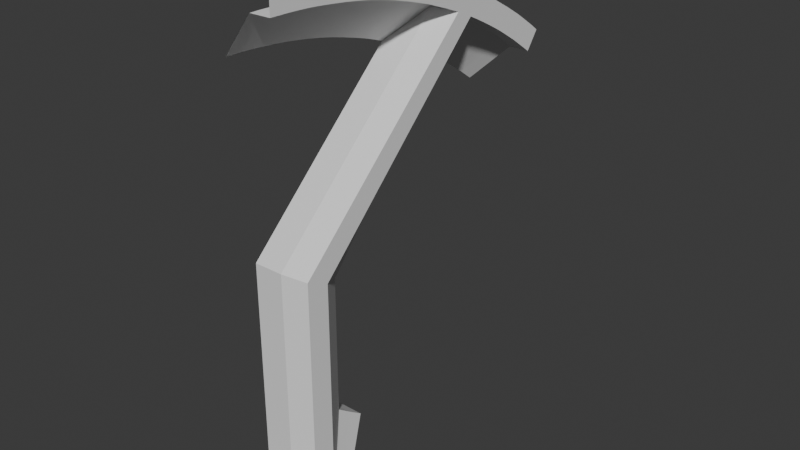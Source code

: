 # Source: wheels3.blend  (saved by Blender 4.3.34; exported with 4.5.12 LTS)
import bpy
from mathutils import Matrix  # noqa: F401  (used for matrix-valued properties, if any)

bpy.ops.wm.read_factory_settings(use_empty=True)
scene = bpy.context.scene
scene.name = 'Scene'

# ---- collections
col_collection = bpy.data.collections.new('Collection'); scene.collection.children.link(col_collection)

# ---- world
world_world = bpy.data.worlds.new('World'); scene.world = world_world
world_world.use_nodes = True; world_world.node_tree.nodes.clear()
_N = world_world.node_tree.nodes; _L = world_world.node_tree.links
n0 = _N.new('ShaderNodeOutputWorld'); n0.name = 'World Output'; n0.location = (300, 300)
n1 = _N.new('ShaderNodeBackground'); n1.name = 'Background'; n1.location = (10, 300)
n1.inputs[0].default_value = (0.05088, 0.05088, 0.05088, 1.0)
_L.new(n1.outputs[0], n0.inputs[0])
n0.is_active_output = True
world_world.color = (0.05088, 0.05088, 0.05088)
world_world.sun_shadow_jitter_overblur = 0.0

# ---- meshes
me_circle = bpy.data.meshes.new('Circle')
me_circle.from_pydata([(-0.2278, 0.1658, 1.526e-11), (-0.2307, 0.1617, 1.526e-11), (-0.2334, 0.1577, 1.526e-11), (-0.2362, 0.1536, 1.526e-11), (-0.2388, 0.1494, 1.526e-11), (-0.2414, 0.1452, 1.526e-11), (-0.2439, 0.141, 1.526e-11), (-0.2463, 0.1367, 1.526e-11), (-0.2486, 0.1324, 1.526e-11), (-0.2509, 0.128, 1.526e-11), (-0.2531, 0.1236, 1.526e-11), (-0.2552, 0.1192, 1.526e-11), (-0.2573, 0.1147, 1.526e-11), (-0.2592, 0.1102, 1.526e-11), (-0.2611, 0.1056, 1.526e-11), (-0.2629, 0.1011, 1.526e-11), (-0.2646, 0.09645, 1.526e-11), (-0.2663, 0.09181, 1.526e-11), (-0.2678, 0.08714, 1.526e-11), (-0.2693, 0.08245, 1.526e-11), (-0.2707, 0.07773, 1.526e-11), (-0.272, 0.07299, 1.526e-11), (-0.2733, 0.06822, 1.526e-11), (-0.2744, 0.06344, 1.526e-11), (-0.2755, 0.05863, 1.526e-11), (-0.2765, 0.05381, 1.526e-11), (-0.2774, 0.04897, 1.526e-11), (-0.2782, 0.04411, 1.526e-11), (-0.2789, 0.03925, 1.526e-11), (-0.2795, 0.03437, 1.526e-11), (-0.2801, 0.02948, 1.526e-11), (-0.2806, 0.02458, 1.526e-11), (-0.281, 0.01967, 1.526e-11), (-0.2813, 0.01476, 1.526e-11), (-0.2815, 0.009842, 1.526e-11), (-0.2816, 0.004922, 1.526e-11), (-0.2817, 0.0, 1.526e-11), (-0.2368, 0.1723, 1.586e-11), (-0.2398, 0.1682, 1.586e-11), (-0.2427, 0.1639, 1.586e-11), (-0.2455, 0.1597, 1.586e-11), (-0.2483, 0.1554, 1.586e-11), (-0.2509, 0.151, 1.586e-11), (-0.2535, 0.1466, 1.586e-11), (-0.256, 0.1421, 1.586e-11), (-0.2585, 0.1376, 1.586e-11), (-0.2609, 0.1331, 1.586e-11), (-0.2631, 0.1285, 1.586e-11), (-0.2653, 0.1239, 1.586e-11), (-0.2675, 0.1192, 1.586e-11), (-0.2695, 0.1145, 1.586e-11), (-0.2715, 0.1098, 1.586e-11), (-0.2733, 0.1051, 1.586e-11), (-0.2751, 0.1003, 1.586e-11), (-0.2768, 0.09545, 1.586e-11), (-0.2785, 0.09059, 1.586e-11), (-0.28, 0.08571, 1.586e-11), (-0.2814, 0.08081, 1.586e-11), (-0.2828, 0.07588, 1.586e-11), (-0.2841, 0.07092, 1.586e-11), (-0.2853, 0.06595, 1.586e-11), (-0.2864, 0.06095, 1.586e-11), (-0.2874, 0.05594, 1.586e-11), (-0.2884, 0.05091, 1.586e-11), (-0.2892, 0.04586, 1.586e-11), (-0.29, 0.0408, 1.586e-11), (-0.2906, 0.03573, 1.586e-11), (-0.2912, 0.03064, 1.586e-11), (-0.2917, 0.02555, 1.586e-11), (-0.2921, 0.02045, 1.586e-11), (-0.2924, 0.01534, 1.586e-11), (-0.2926, 0.01023, 1.586e-11), (-0.2928, 0.005116, 1.586e-11), (-0.2928, 0.0, 1.586e-11), (-0.1632, 0.0244, 5.487e-09), (-0.1661, 0.01871, 5.487e-09), (-0.1686, 0.01282, 5.487e-09), (-0.06221, 0.0244, 9.9e-09), (-0.06624, 0.01921, 9.842e-09), (-0.06769, 0.01282, 9.9e-09), (-0.03155, 0.02292, -3.771e-10), (-0.03418, 0.01879, -6.726e-10), (-0.03626, 0.01436, -9.575e-10), (-0.03777, 0.009699, -1.227e-09), (-0.03869, 0.004888, -1.478e-09), (-0.039, 0.0, -1.705e-09), (-0.0553, 0.0, -2.417e-09), (-0.05851, 0.008441, -2.252e-09), (-0.05714, 0.0174, -1.897e-09), (-0.05157, 0.02452, -1.358e-09), (-0.04803, 0.02793, -8.785e-10), (-0.04479, 0.03254, -5.354e-10), (-0.03774, 0.02742, -4.511e-10), (-0.04665, 0.0, -2.039e-09), (-0.04338, 0.01717, -1.145e-09), (-0.04088, 0.02247, -8.046e-10), (-0.04628, 0.005847, -1.768e-09), (-0.04519, 0.0116, -1.468e-09), (-0.2146, 0.1505, -0.025), (-0.212, 0.1542, -0.025), (-0.2172, 0.1468, -0.025), (-0.2197, 0.143, -0.025), (-0.2221, 0.1392, -0.025), (-0.2245, 0.1353, -0.025), (-0.2268, 0.1314, -0.025), (-0.2291, 0.1274, -0.025), (-0.2312, 0.1234, -0.025), (-0.2333, 0.1194, -0.025), (-0.2354, 0.1153, -0.025), (-0.2373, 0.1112, -0.025), (-0.2422, 0.1002, -0.025), (-0.2465, 0.08902, -0.025), (-0.2478, 0.0853, -0.025), (-0.2491, 0.08155, -0.025), (-0.2503, 0.07779, -0.025), (-0.2514, 0.07401, -0.025), (-0.2525, 0.07021, -0.025), (-0.2535, 0.0664, -0.025), (-0.2545, 0.06257, -0.025), (-0.2554, 0.05873, -0.025), (-0.2563, 0.05487, -0.025), (-0.2571, 0.05101, -0.025), (-0.2578, 0.04713, -0.025), (-0.2585, 0.04324, -0.025), (-0.2591, 0.03934, -0.025), (-0.2597, 0.03543, -0.025), (-0.2602, 0.03151, -0.025), (-0.2606, 0.02759, -0.025), (-0.261, 0.02366, -0.025), (-0.2613, 0.01972, -0.025), (-0.2616, 0.01579, -0.025), (-0.2618, 0.01184, -0.025), (-0.262, 0.007896, -0.025), (-0.262, 0.003949, -0.025), (-0.2621, 6.663e-10, -0.025), (-0.1634, 0.02409, -0.025), (-0.1551, 0.03973, -0.025), (-0.1711, 0.008139, -0.025), (-0.08182, 0.02402, -0.025), (-0.09621, 0.03974, -0.025), (-0.06743, 0.008289, -0.025), (-0.03418, 0.01879, -0.025), (-0.03155, 0.02292, -0.025), (-0.03626, 0.01436, -0.025), (-0.03777, 0.009699, -0.025), (-0.03869, 0.004888, -0.025), (-0.039, 7.161e-10, -0.025), (-0.03774, 0.02742, -0.025), (-0.07502, 0.0545, -0.025), (-0.04665, 7.161e-10, -0.025), (-0.04338, 0.01717, -0.025), (-0.04088, 0.02247, -0.025), (-0.08044, 0.04678, -0.025), (-0.04628, 0.005847, -0.025), (-0.04519, 0.0116, -0.025), (-0.07318, 0.02264, -0.025), (-0.059, 7.161e-10, -0.025), (-0.0608, 0.005412, -0.025), (-0.08557, 0.03986, -0.025), (-0.2466, 0.1361, -0.0104), (-0.2487, 0.1322, -0.0104), (-0.2527, 0.1244, -0.0104), (-0.1551, 0.03973, -0.0104), (-0.2507, 0.1284, -0.0104), (-0.09621, 0.03974, -0.0104), (-0.07502, 0.0545, -0.0104), (-0.2278, 0.1657, -0.0104), (-0.2303, 0.1622, -0.0104), (-0.2328, 0.1586, -0.0104), (-0.08557, 0.03986, -0.0104), (-0.08044, 0.04678, -0.0104), (-0.2353, 0.1549, -0.0104), (-0.2376, 0.1512, -0.0104), (-0.24, 0.1475, -0.0104), (-0.2422, 0.1437, -0.0104), (-0.2444, 0.1399, -0.0104), (-0.2815, 0.00935, -0.0104), (-0.2816, 0.004675, -0.0104), (-0.059, 7.161e-10, -0.0104), (-0.2816, 7.16e-10, -0.0104), (-0.06743, 0.008289, -0.0104), (-0.1711, 0.008139, -0.0104), (-0.2614, 0.105, -0.0104), (-0.263, 0.1006, -0.0104), (-0.2647, 0.09621, -0.0104), (-0.2663, 0.09181, -0.0104), (-0.2677, 0.08738, -0.0104), (-0.2692, 0.08292, -0.0104), (-0.2705, 0.07844, -0.0104), (-0.2718, 0.07394, -0.0104), (-0.2729, 0.06941, -0.0104), (-0.2741, 0.06487, -0.0104), (-0.2751, 0.06031, -0.0104), (-0.2761, 0.05574, -0.0104), (-0.2769, 0.05115, -0.0104), (-0.2778, 0.04654, -0.0104), (-0.0608, 0.005412, -0.0104), (-0.2785, 0.04193, -0.0104), (-0.2791, 0.0373, -0.0104), (-0.2797, 0.03266, -0.0104), (-0.2802, 0.02801, -0.0104), (-0.2807, 0.02335, -0.0104), (-0.281, 0.01869, -0.0104), (-0.2813, 0.01402, -0.0104)], [], [(1, 0, 37, 38), (28, 27, 64, 65), (15, 14, 51, 52), (2, 1, 38, 39), (29, 28, 65, 66), (16, 15, 52, 53), (3, 2, 39, 40), (30, 29, 66, 67), (17, 16, 53, 54), (4, 3, 40, 41), (31, 30, 67, 68), (18, 17, 54, 55), (5, 4, 41, 42), (32, 31, 68, 69), (19, 18, 55, 56), (6, 5, 42, 43), (33, 32, 69, 70), (20, 19, 56, 57), (7, 6, 43, 44), (34, 33, 70, 71), (21, 20, 57, 58), (8, 7, 44, 45), (35, 34, 71, 72), (22, 21, 58, 59), (9, 8, 45, 46), (36, 35, 72, 73), (23, 22, 59, 60), (10, 9, 46, 47), (24, 23, 60, 61), (11, 10, 47, 48), (25, 24, 61, 62), (12, 11, 48, 49), (26, 25, 62, 63), (13, 12, 49, 50), (27, 26, 63, 64), (14, 13, 50, 51), (12, 13, 76, 75), (11, 12, 75, 74), (75, 76, 79, 78), (74, 75, 78, 77), (96, 97, 88, 87), (94, 95, 90, 89), (93, 96, 87, 86), (97, 94, 89, 88), (95, 92, 91, 90), (87, 88, 78, 79), (88, 89, 77, 78), (81, 80, 92, 95), (83, 82, 94, 97), (85, 84, 96, 93), (82, 81, 95, 94), (84, 83, 97, 96), (110, 135, 137, 111), (109, 136, 135, 110), (135, 138, 140, 137), (136, 139, 138, 135), (153, 157, 155, 154), (150, 158, 152, 151), (149, 156, 157, 153), (154, 155, 158, 150), (151, 152, 148, 147), (157, 140, 138, 155), (155, 138, 139, 158), (141, 151, 147, 142), (144, 154, 150, 143), (146, 149, 153, 145), (143, 150, 151, 141), (145, 153, 154, 144), (177, 133, 132, 176), (160, 107, 106, 159), (162, 136, 109, 161), (179, 134, 133, 177), (163, 108, 107, 160), (161, 109, 108, 163), (181, 137, 140, 180), (183, 112, 111, 182), (164, 139, 136, 162), (184, 113, 112, 183), (81, 141, 142, 80), (185, 114, 113, 184), (82, 143, 141, 81), (186, 115, 114, 185), (83, 144, 143, 82), (187, 116, 115, 186), (84, 145, 144, 83), (188, 117, 116, 187), (85, 146, 145, 84), (189, 118, 117, 188), (190, 119, 118, 189), (191, 120, 119, 190), (192, 121, 120, 191), (193, 122, 121, 192), (194, 123, 122, 193), (195, 124, 123, 194), (196, 157, 156, 178), (197, 125, 124, 195), (167, 98, 99, 166), (198, 126, 125, 197), (168, 100, 98, 167), (199, 127, 126, 198), (170, 152, 158, 169), (171, 101, 100, 168), (200, 128, 127, 199), (165, 148, 152, 170), (172, 102, 101, 171), (201, 129, 128, 200), (180, 140, 157, 196), (173, 103, 102, 172), (202, 130, 129, 201), (174, 104, 103, 173), (203, 131, 130, 202), (169, 158, 139, 164), (175, 105, 104, 174), (182, 111, 137, 181), (176, 132, 131, 203), (159, 106, 105, 175), (8, 159, 175, 7), (7, 175, 174, 6), (89, 169, 164, 77), (6, 174, 173, 5), (5, 173, 172, 4), (4, 172, 171, 3), (91, 165, 170, 90), (3, 171, 168, 2), (90, 170, 169, 89), (2, 168, 167, 1), (1, 167, 166, 0), (77, 164, 162, 74), (11, 161, 163, 10), (10, 163, 160, 9), (74, 162, 161, 11), (9, 160, 159, 8), (34, 176, 203, 33), (13, 182, 181, 76), (33, 203, 202, 32), (32, 202, 201, 31), (79, 180, 196, 87), (31, 201, 200, 30), (30, 200, 199, 29), (29, 199, 198, 28), (28, 198, 197, 27), (27, 197, 195, 26), (87, 196, 178, 86), (26, 195, 194, 25), (25, 194, 193, 24), (24, 193, 192, 23), (23, 192, 191, 22), (22, 191, 190, 21), (21, 190, 189, 20), (20, 189, 188, 19), (19, 188, 187, 18), (18, 187, 186, 17), (17, 186, 185, 16), (16, 185, 184, 15), (15, 184, 183, 14), (14, 183, 182, 13), (76, 181, 180, 79), (36, 179, 177, 35), (35, 177, 176, 34)])
_uv = me_circle.uv_layers.new(name='UVMap')
_uv.uv.foreach_set('vector', [0.0, 0.0, 0.0, 0.0, 0.0, 0.0, 0.0, 0.0, 0.0, 0.0, 0.0, 0.0, 0.0, 0.0, 0.0, 0.0, 0.0, 0.0, 0.0, 0.0, 0.0, 0.0, 0.0, 0.0, 0.0, 0.0, 0.0, 0.0, 0.0, 0.0, 0.0, 0.0, 0.0, 0.0, 0.0, 0.0, 0.0, 0.0, 0.0, 0.0, 0.0, 0.0, 0.0, 0.0, 0.0, 0.0, 0.0, 0.0, 0.0, 0.0, 0.0, 0.0, 0.0, 0.0, 0.0, 0.0, 0.0, 0.0, 0.0, 0.0, 0.0, 0.0, 0.0, 0.0, 0.0, 0.0, 0.0, 0.0, 0.0, 0.0, 0.0, 0.0, 0.0, 0.0, 0.0, 0.0, 0.0, 0.0, 0.0, 0.0, 0.0, 0.0, 0.0, 0.0, 0.0, 0.0, 0.0, 0.0, 0.0, 0.0, 0.0, 0.0, 0.0, 0.0, 0.0, 0.0, 0.0, 0.0, 0.0, 0.0, 0.0, 0.0, 0.0, 0.0, 0.0, 0.0, 0.0, 0.0, 0.0, 0.0, 0.0, 0.0, 0.0, 0.0, 0.0, 0.0, 0.0, 0.0, 0.0, 0.0, 0.0, 0.0, 0.0, 0.0, 0.0, 0.0, 0.0, 0.0, 0.0, 0.0, 0.0, 0.0, 0.0, 0.0, 0.0, 0.0, 0.0, 0.0, 0.0, 0.0, 0.0, 0.0, 0.0, 0.0, 0.0, 0.0, 0.0, 0.0, 0.0, 0.0, 0.0, 0.0, 0.0, 0.0, 0.0, 0.0, 0.0, 0.0, 0.0, 0.0, 0.0, 0.0, 0.0, 0.0, 0.0, 0.0, 0.0, 0.0, 0.0, 0.0, 0.0, 0.0, 0.0, 0.0, 0.0, 0.0, 0.0, 0.0, 0.0, 0.0, 0.0, 0.0, 0.0, 0.0, 0.0, 0.0, 0.0, 0.0, 0.0, 0.0, 0.0, 0.0, 0.0, 0.0, 0.0, 0.0, 0.0, 0.0, 0.0, 0.0, 0.0, 0.0, 0.0, 0.0, 0.0, 0.0, 0.0, 0.0, 0.0, 0.0, 0.0, 0.0, 0.0, 0.0, 0.0, 0.0, 0.0, 0.0, 0.0, 0.0, 0.0, 0.0, 0.0, 0.0, 0.0, 0.0, 0.0, 0.0, 0.0, 0.0, 0.0, 0.0, 0.0, 0.0, 0.0, 0.0, 0.0, 0.0, 0.0, 0.0, 0.0, 0.0, 0.0, 0.0, 0.0, 0.0, 0.0, 0.0, 0.0, 0.0, 0.0, 0.0, 0.0, 0.0, 0.0, 0.0, 0.0, 0.0, 0.0, 0.0, 0.0, 0.0, 0.0, 0.0, 0.0, 0.0, 0.0, 0.0, 0.0, 0.0, 0.0, 0.0, 0.0, 0.0, 0.0, 0.0, 0.0, 0.0, 0.0, 0.0, 0.0, 0.0, 0.0, 0.0, 0.0, 0.0, 0.0, 0.0, 0.0, 0.0, 0.0, 0.0, 0.0, 0.0, 0.0, 0.0, 0.0, 0.0, 0.0, 0.0, 0.0, 0.0, 0.0, 0.0, 0.0, 0.0, 0.0, 0.0, 0.0, 0.0, 0.0, 0.0, 0.0, 0.0, 0.0, 0.0, 0.0, 0.0, 0.0, 0.0, 0.0, 0.0, 0.0, 0.0, 0.0, 0.0, 0.0, 0.0, 0.0, 0.0, 0.0, 0.0, 0.0, 0.0, 0.0, 0.0, 0.0, 0.0, 0.0, 0.0, 0.0, 0.0, 0.0, 0.0, 0.0, 0.0, 0.0, 0.0, 0.0, 0.0, 0.0, 0.0, 0.0, 0.0, 0.0, 0.0, 0.0, 0.0, 0.0, 0.0, 0.0, 0.0, 0.0, 0.0, 0.0, 0.0, 0.0, 0.0, 0.0, 0.0, 0.0, 0.0, 0.0, 0.0, 0.0, 0.0, 0.0, 0.0, 0.0, 0.0, 0.0, 0.0, 0.0, 0.0, 0.0, 0.0, 0.0, 0.0, 0.0, 0.0, 0.0, 0.0, 0.0, 0.0, 0.0, 0.0, 0.0, 0.0, 0.0, 0.0, 0.0, 0.0, 0.0, 0.0, 0.0, 0.0, 0.0, 0.0, 0.0, 0.0, 0.0, 0.0, 0.0, 0.0, 0.0, 0.0, 0.0, 0.0, 0.0, 0.0, 0.0, 0.0, 0.0, 0.0, 0.0, 0.0, 0.0, 0.0, 0.0, 0.0, 0.0, 0.0, 0.0, 0.0, 0.0, 0.0, 0.0, 0.0, 0.0, 0.0, 0.0, 0.0, 0.0, 0.0, 0.0, 0.0, 0.0, 0.0, 0.0, 0.0, 0.0, 0.0, 0.0, 0.0, 0.0, 0.0, 0.0, 0.0, 0.0, 0.0, 0.0, 0.0, 0.0, 0.0, 0.0, 0.0, 0.0, 0.0, 0.0, 0.0, 0.0, 0.0, 0.0, 0.0, 0.0, 0.0, 0.0, 0.0, 0.0, 0.0, 0.0, 0.0, 0.0, 0.0, 0.0, 0.0, 0.0, 0.0, 0.0, 0.0, 0.0, 0.0, 0.0, 0.0, 0.0, 0.0, 0.0, 0.0, 0.0, 0.0, 0.0, 0.0, 0.0, 0.0, 0.0, 0.0, 0.0, 0.0, 0.0, 0.0, 0.0, 0.0, 0.0, 0.0, 0.0, 0.0, 0.0, 0.0, 0.0, 0.0, 0.0, 0.0, 0.0, 0.0, 0.0, 0.0, 0.0, 0.0, 0.0, 0.0, 0.0, 0.0, 0.0, 0.0, 0.0, 0.0, 0.0, 0.0, 0.0, 0.0, 0.0, 0.0, 0.0, 0.0, 0.0, 0.0, 0.0, 0.0, 0.0, 0.0, 0.0, 0.0, 0.0, 0.0, 0.0, 0.0, 0.0, 0.0, 0.0, 0.0, 0.0, 0.0, 0.0, 0.0, 0.0, 0.0, 0.0, 0.0, 0.0, 0.0, 0.0, 0.0, 0.0, 0.0, 0.0, 0.0, 0.0, 0.0, 0.0, 0.0, 0.0, 0.0, 0.0, 0.0, 0.0, 0.0, 0.0, 0.0, 0.0, 0.0, 0.0, 0.0, 0.0, 0.0, 0.0, 0.0, 0.0, 0.0, 0.0, 0.0, 0.0, 0.0, 0.0, 0.0, 0.0, 0.0, 0.0, 0.0, 0.0, 0.0, 0.0, 0.0, 0.0, 0.0, 0.0, 0.0, 0.0, 0.0, 0.0, 0.0, 0.0, 0.0, 0.0, 0.0, 0.0, 0.0, 0.0, 0.0, 0.0, 0.0, 0.0, 0.0, 0.0, 0.0, 0.0, 0.0, 0.0, 0.0, 0.0, 0.0, 0.0, 0.0, 0.0, 0.0, 0.0, 0.0, 0.0, 0.0, 0.0, 0.0, 0.0, 0.0, 0.0, 0.0, 0.0, 0.0, 0.0, 0.0, 0.0, 0.0, 0.0, 0.0, 0.0, 0.0, 0.0, 0.0, 0.0, 0.0, 0.0, 0.0, 0.0, 0.0, 0.0, 0.0, 0.0, 0.0, 0.0, 0.0, 0.0, 0.0, 0.0, 0.0, 0.0, 0.0, 0.0, 0.0, 0.0, 0.0, 0.0, 0.0, 0.0, 0.0, 0.0, 0.0, 0.0, 0.0, 0.0, 0.0, 0.0, 0.0, 0.0, 0.0, 0.0, 0.0, 0.0, 0.0, 0.0, 0.0, 0.0, 0.0, 0.0, 0.0, 0.0, 0.0, 0.0, 0.0, 0.0, 0.0, 0.0, 0.0, 0.0, 0.0, 0.0, 0.0, 0.0, 0.0, 0.0, 0.0, 0.0, 0.0, 0.0, 0.0, 0.0, 0.0, 0.0, 0.0, 0.0, 0.0, 0.0, 0.0, 0.0, 0.0, 0.0, 0.0, 0.0, 0.0, 0.0, 0.0, 0.0, 0.0, 0.0, 0.0, 0.0, 0.0, 0.0, 0.0, 0.0, 0.0, 0.0, 0.0, 0.0, 0.0, 0.0, 0.0, 0.0, 0.0, 0.0, 0.0, 0.0, 0.0, 0.0, 0.0, 0.0, 0.0, 0.0, 0.0, 0.0, 0.0, 0.0, 0.0, 0.0, 0.0, 0.0, 0.0, 0.0, 0.0, 0.0, 0.0, 0.0, 0.0, 0.0, 0.0, 0.0, 0.0, 0.0, 0.0, 0.0, 0.0, 0.0, 0.0, 0.0, 0.0, 0.0, 0.0, 0.0, 0.0, 0.0, 0.0, 0.0, 0.0, 0.0, 0.0, 0.0, 0.0, 0.0, 0.0, 0.0, 0.0, 0.0, 0.0, 0.0, 0.0, 0.0, 0.0, 0.0, 0.0, 0.0, 0.0, 0.0, 0.0, 0.0, 0.0, 0.0, 0.0, 0.0, 0.0, 0.0, 0.0, 0.0, 0.0, 0.0, 0.0, 0.0, 0.0, 0.0, 0.0, 0.0, 0.0, 0.0, 0.0, 0.0, 0.0, 0.0, 0.0, 0.0, 0.0, 0.0, 0.0, 0.0, 0.0, 0.0, 0.0, 0.0, 0.0, 0.0, 0.0, 0.0, 0.0, 0.0, 0.0, 0.0, 0.0, 0.0, 0.0, 0.0, 0.0, 0.0, 0.0, 0.0, 0.0, 0.0, 0.0, 0.0, 0.0, 0.0, 0.0, 0.0, 0.0, 0.0, 0.0, 0.0, 0.0, 0.0, 0.0, 0.0, 0.0, 0.0, 0.0, 0.0, 0.0, 0.0, 0.0, 0.0, 0.0, 0.0, 0.0, 0.0, 0.0, 0.0, 0.0, 0.0, 0.0, 0.0, 0.0, 0.0, 0.0, 0.0, 0.0, 0.0, 0.0, 0.0, 0.0, 0.0, 0.0, 0.0, 0.0, 0.0, 0.0, 0.0, 0.0, 0.0, 0.0, 0.0, 0.0, 0.0, 0.0, 0.0, 0.0, 0.0, 0.0, 0.0, 0.0, 0.0, 0.0, 0.0, 0.0, 0.0, 0.0, 0.0, 0.0, 0.0, 0.0, 0.0, 0.0, 0.0, 0.0, 0.0, 0.0, 0.0, 0.0, 0.0, 0.0, 0.0, 0.0, 0.0, 0.0, 0.0, 0.0, 0.0, 0.0, 0.0, 0.0, 0.0, 0.0, 0.0, 0.0, 0.0, 0.0, 0.0, 0.0, 0.0, 0.0, 0.0, 0.0, 0.0, 0.0, 0.0, 0.0, 0.0, 0.0, 0.0, 0.0, 0.0, 0.0, 0.0, 0.0, 0.0, 0.0, 0.0, 0.0, 0.0, 0.0, 0.0, 0.0, 0.0, 0.0, 0.0, 0.0, 0.0, 0.0, 0.0, 0.0, 0.0, 0.0, 0.0, 0.0, 0.0, 0.0, 0.0, 0.0, 0.0, 0.0, 0.0, 0.0, 0.0, 0.0, 0.0, 0.0, 0.0, 0.0, 0.0, 0.0, 0.0, 0.0, 0.0, 0.0, 0.0, 0.0, 0.0, 0.0, 0.0, 0.0, 0.0, 0.0, 0.0, 0.0, 0.0, 0.0, 0.0, 0.0, 0.0, 0.0, 0.0, 0.0, 0.0, 0.0, 0.0, 0.0, 0.0, 0.0, 0.0, 0.0, 0.0, 0.0, 0.0, 0.0, 0.0, 0.0, 0.0, 0.0, 0.0, 0.0, 0.0, 0.0, 0.0, 0.0, 0.0, 0.0, 0.0, 0.0, 0.0, 0.0, 0.0, 0.0, 0.0, 0.0, 0.0, 0.0, 0.0, 0.0, 0.0, 0.0, 0.0, 0.0, 0.0, 0.0, 0.0, 0.0, 0.0, 0.0, 0.0, 0.0, 0.0, 0.0, 0.0, 0.0, 0.0, 0.0, 0.0, 0.0, 0.0, 0.0, 0.0, 0.0, 0.0, 0.0, 0.0, 0.0, 0.0, 0.0, 0.0, 0.0, 0.0, 0.0, 0.0, 0.0, 0.0, 0.0, 0.0, 0.0, 0.0, 0.0, 0.0, 0.0, 0.0, 0.0, 0.0, 0.0, 0.0, 0.0, 0.0, 0.0, 0.0, 0.0, 0.0, 0.0, 0.0, 0.0, 0.0, 0.0, 0.0, 0.0, 0.0, 0.0, 0.0, 0.0, 0.0, 0.0, 0.0, 0.0, 0.0, 0.0, 0.0, 0.0, 0.0, 0.0, 0.0, 0.0, 0.0, 0.0, 0.0, 0.0, 0.0, 0.0, 0.0, 0.0, 0.0, 0.0, 0.0, 0.0, 0.0, 0.0, 0.0, 0.0, 0.0, 0.0, 0.0, 0.0, 0.0, 0.0, 0.0, 0.0, 0.0, 0.0, 0.0, 0.0, 0.0, 0.0, 0.0, 0.0, 0.0, 0.0, 0.0, 0.0, 0.0, 0.0, 0.0, 0.0, 0.0, 0.0, 0.0, 0.0, 0.0, 0.0, 0.0, 0.0, 0.0, 0.0, 0.0, 0.0, 0.0, 0.0, 0.0, 0.0, 0.0, 0.0, 0.0, 0.0, 0.0, 0.0, 0.0, 0.0, 0.0, 0.0, 0.0, 0.0, 0.0, 0.0, 0.0, 0.0, 0.0, 0.0, 0.0, 0.0, 0.0, 0.0, 0.0, 0.0, 0.0, 0.0, 0.0, 0.0, 0.0, 0.0, 0.0, 0.0, 0.0, 0.0, 0.0, 0.0, 0.0, 0.0, 0.0, 0.0, 0.0, 0.0, 0.0, 0.0, 0.0, 0.0, 0.0, 0.0])
me_circle.update()

# ---- objects
ob_main_wheel = bpy.data.objects.new('main wheel', None)
ob_rim_view = bpy.data.objects.new('rim)view', None)
ob_circle = bpy.data.objects.new('Circle', me_circle)

# ---- transforms, parenting, visibility, modifiers, constraints
ob_main_wheel.location = (0.0, 0.0, 0.6131)
ob_main_wheel.rotation_euler = (1.571, -0.0, 1.571)
ob_main_wheel.empty_display_type = 'IMAGE'
ob_main_wheel.empty_display_size = 5.0
ob_main_wheel.empty_image_depth = 'BACK'
ob_main_wheel.show_empty_image_perspective = False
ob_main_wheel.use_empty_image_alpha = True
ob_main_wheel.empty_image_side = 'FRONT'
ob_main_wheel.color = (1.0, 1.0, 1.0, 0.211)
ob_main_wheel.hide_select = True
ob_rim_view.location = (-0.6926, -1.289, 0.356)
ob_rim_view.rotation_euler = (1.571, -0.0, 1.571)
ob_rim_view.scale = (0.14, 0.14, 0.14)
ob_rim_view.empty_display_type = 'IMAGE'
ob_rim_view.empty_display_size = 5.0
ob_rim_view.empty_image_depth = 'FRONT'
ob_rim_view.show_empty_image_perspective = False
ob_rim_view.use_empty_image_alpha = True
ob_rim_view.empty_image_side = 'FRONT'
ob_rim_view.color = (1.0, 1.0, 1.0, 0.1376)
ob_rim_view.hide_select = True
ob_circle.location = (-0.6926, -1.289, 0.356)
ob_circle.rotation_euler = (0.0, 1.571, 0.0)

# ---- collection membership
col_collection.objects.link(ob_main_wheel)
col_collection.objects.link(ob_rim_view)
col_collection.objects.link(ob_circle)

# ---- scene / render settings (as saved in the file)
scene.frame_start = 1; scene.frame_end = 250; scene.frame_set(1)
scene.render.engine = 'BLENDER_EEVEE_NEXT'
bpy.context.view_layer.update()

# ---- added for rendering (the .blend has no active camera and no usable light): camera, sun
cam_auto = bpy.data.cameras.new('AutoCamera')
cam_auto.lens = 50.0
cam_auto.sensor_width = 36.0
cam_auto.clip_end = 1000.0
ob_auto_camera = bpy.data.objects.new('AutoCamera', cam_auto)
scene.collection.objects.link(ob_auto_camera)
ob_auto_camera.location = (-0.414593, -1.55139, 0.750607)
ob_auto_camera.rotation_euler = (1.09748, -7.21219e-08, 0.694738)
scene.camera = ob_auto_camera
light_auto_sun = bpy.data.lights.new('AutoSun', 'SUN')
light_auto_sun.energy = 3.0
light_auto_sun.angle = 0.0523599
ob_auto_sun = bpy.data.objects.new('AutoSun', light_auto_sun)
scene.collection.objects.link(ob_auto_sun)
ob_auto_sun.rotation_euler = (0.872665, 0.174533, 0.523599)
bpy.context.view_layer.update()
